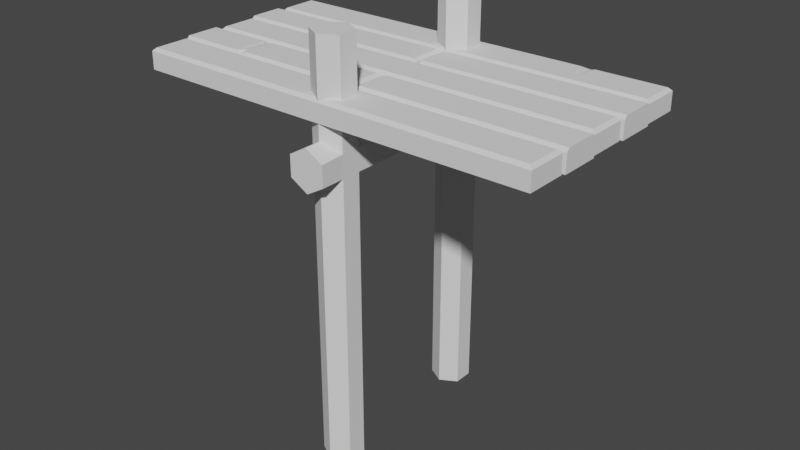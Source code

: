 # Source: Steiger.blend  (saved by Blender 3.2.14; exported with 4.5.12 LTS)
import bpy
from mathutils import Matrix  # noqa: F401  (used for matrix-valued properties, if any)

bpy.ops.wm.read_factory_settings(use_empty=True)
scene = bpy.context.scene
scene.name = 'Scene'

# ---- collections
col_collection = bpy.data.collections.new('Collection'); scene.collection.children.link(col_collection)

# ---- world
world_world = bpy.data.worlds.new('World'); scene.world = world_world
world_world.use_nodes = True; world_world.node_tree.nodes.clear()
_N = world_world.node_tree.nodes; _L = world_world.node_tree.links
n0 = _N.new('ShaderNodeOutputWorld'); n0.name = 'World Output'; n0.location = (300, 300)
n1 = _N.new('ShaderNodeBackground'); n1.name = 'Background'; n1.location = (10, 300)
n1.inputs[0].default_value = (0.05088, 0.05088, 0.05088, 1.0)
_L.new(n1.outputs[0], n0.inputs[0])
n0.is_active_output = True
world_world.color = (0.05088, 0.05088, 0.05088)
world_world.use_sun_shadow = False
world_world.sun_shadow_jitter_overblur = 0.0

# ---- meshes
me_cube_001 = bpy.data.meshes.new('Cube.001')
me_cube_001.from_pydata([(-0.99, -0.5, -0.05), (-0.99, 0.5, -0.05), (0.99, -0.5, -0.05), (-0.99, 0.095, -0.05), (0.99, -0.095, -0.05), (0.6251, 0.4829, 0.04593), (0.99, 0.305, -0.05), (-0.99, 0.305, -0.05), (0.99, 0.095, -0.05), (-0.99, -0.095, -0.05), (0.99, -0.305, -0.05), (-0.99, -0.305, -0.05), (0.6204, 0.305, 0.03497), (0.6204, 0.5, -0.05), (0.6346, 0.4979, 0.03089), (0.6247, 0.305, -0.05), (0.611, 0.32, 0.05), (0.5831, 0.5, 0.03497), (0.5743, 0.485, 0.05), (1.0, 0.295, -0.05), (-1.0, 0.295, -0.05), (1.0, 0.105, -0.05), (-1.0, 0.105, -0.05), (1.0, -0.105, -0.05), (-1.0, -0.105, -0.05), (1.0, -0.295, -0.05), (-1.0, -0.295, -0.05), (0.01, -0.105, -0.05), (0.01, -0.295, -0.05), (0.01, 0.295, -0.05), (0.01, 0.105, -0.05), (-0.01, -0.105, -0.05), (-0.01, -0.295, -0.05), (0.6534, 0.5, 0.03497), (0.6435, 0.485, 0.05), (-0.01, 0.295, -0.05), (-0.01, 0.105, -0.05), (0.99, 0.5, -0.05), (-0.975, -0.485, 0.05), (-0.99, -0.5, 0.03497), (-0.99, 0.5, 0.03497), (-0.975, 0.485, 0.05), (0.99, -0.5, 0.03497), (0.975, -0.485, 0.05), (-0.975, -0.07997, 0.05), (-0.99, -0.095, 0.03497), (0.975, 0.07997, 0.05), (0.99, 0.095, 0.03497), (-0.975, 0.32, 0.05), (-0.99, 0.305, 0.03497), (0.99, 0.305, 0.03497), (0.975, 0.32, 0.05), (-0.99, 0.095, 0.03497), (-0.975, 0.07997, 0.05), (0.99, -0.095, 0.03497), (0.975, -0.07997, 0.05), (-0.99, -0.305, 0.03497), (-0.975, -0.32, 0.05), (0.975, -0.32, 0.05), (0.99, -0.305, 0.03497), (-1.0, 0.28, 0.05), (-1.0, 0.295, 0.03497), (1.0, 0.295, 0.03497), (1.0, 0.28, 0.05), (-1.0, 0.12, 0.05), (-1.0, 0.105, 0.03497), (1.0, 0.12, 0.05), (1.0, 0.105, 0.03497), (-1.0, -0.12, 0.05), (-1.0, -0.105, 0.03497), (1.0, -0.105, 0.03497), (1.0, -0.12, 0.05), (-1.0, -0.28, 0.05), (-1.0, -0.295, 0.03497), (1.0, -0.28, 0.05), (1.0, -0.295, 0.03497), (0.02503, -0.12, 0.05), (0.01, -0.105, 0.03497), (0.02503, -0.28, 0.05), (0.01, -0.295, 0.03497), (0.02503, 0.28, 0.05), (0.01, 0.295, 0.03497), (0.02503, 0.12, 0.05), (0.01, 0.105, 0.03497), (-0.02503, -0.12, 0.05), (-0.01, -0.105, 0.03497), (-0.02503, -0.28, 0.05), (-0.01, -0.295, 0.03497), (-0.02503, 0.28, 0.05), (-0.01, 0.295, 0.03497), (-0.02503, 0.12, 0.05), (-0.01, 0.105, 0.03497), (0.975, 0.485, 0.05), (0.99, 0.5, 0.03497), (-0.6629, -0.105, -0.05), (-0.651, -0.295, -0.05), (-0.682, -0.12, 0.05), (-0.6655, -0.133, 0.0454), (-0.6307, -0.12, 0.05), (-0.6301, -0.105, 0.03497), (-0.6655, -0.118, 0.03037), (-0.6831, -0.105, 0.03497), (-0.6629, -0.295, 0.03497), (-0.6307, -0.28, 0.05), (-0.6544, -0.2459, 0.04894), (-0.682, -0.28, 0.05)], [], [(59, 42, 2, 10), (11, 0, 39, 56), (11, 10, 2, 0), (2, 42, 39, 0), (49, 40, 1, 7), (63, 80, 82, 66), (3, 9, 45, 52), (71, 76, 78, 74), (13, 37, 6, 15), (29, 19, 21, 30), (3, 8, 4, 9), (27, 23, 25, 28), (65, 22, 36, 91), (102, 95, 32, 87), (99, 85, 31, 94), (61, 89, 35, 20), (22, 65, 61, 20), (77, 27, 28, 79), (23, 70, 75, 25), (46, 53, 44, 55), (4, 8, 47, 54), (26, 73, 69, 24), (19, 62, 67, 21), (37, 93, 50, 6), (96, 68, 72, 105), (79, 28, 25, 75), (94, 31, 32, 95), (77, 70, 23, 27), (88, 60, 64, 90), (83, 30, 21, 67), (20, 35, 36, 22), (81, 62, 19, 29), (85, 87, 32, 31), (81, 29, 30, 83), (89, 91, 36, 35), (45, 9, 4, 54), (12, 15, 6, 50), (56, 59, 10, 11), (13, 33, 93, 37), (52, 47, 8, 3), (18, 41, 48, 16), (34, 92, 93, 33), (43, 38, 39, 42), (72, 68, 69, 73), (64, 60, 61, 65), (63, 66, 67, 62), (71, 74, 75, 70), (12, 50, 51, 16), (53, 46, 47, 52), (45, 54, 55, 44), (57, 58, 59, 56), (80, 63, 62, 81), (83, 67, 66, 82), (76, 71, 70, 77), (79, 75, 74, 78), (98, 84, 85, 99), (102, 87, 86, 103), (60, 88, 89, 61), (65, 91, 90, 64), (77, 79, 78, 76), (81, 83, 82, 80), (84, 86, 87, 85), (88, 90, 91, 89), (48, 41, 40, 49), (58, 43, 42, 59), (38, 57, 56, 39), (44, 53, 52, 45), (92, 51, 50, 93), (46, 55, 54, 47), (58, 57, 38, 43), (5, 34, 33, 14), (92, 34, 16, 51), (13, 14, 33), (1, 13, 15, 7), (49, 7, 15, 12), (1, 40, 17, 13), (41, 18, 17, 40), (5, 18, 16), (49, 12, 16, 48), (34, 5, 16), (13, 17, 14), (18, 5, 14, 17), (73, 102, 105, 72), (102, 104, 105), (102, 103, 104), (68, 96, 101, 69), (96, 97, 100, 101), (97, 98, 99, 100), (24, 94, 95, 26), (84, 98, 103, 86), (98, 97, 104, 103), (97, 96, 105, 104), (69, 101, 94, 24), (101, 100, 94), (100, 99, 94), (73, 26, 95, 102)])
_uv = me_cube_001.uv_layers.new(name='UVMap')
_uv.uv.foreach_set('vector', [0.2506, 0.5614, 0.3094, 0.5614, 0.3094, 0.5871, 0.2506, 0.5871, 0.2433, 0.5871, 0.1845, 0.5871, 0.1845, 0.5614, 0.2433, 0.5614, 0.7195, 0.5886, 0.7195, 0.003645, 0.7771, 0.003645, 0.7771, 0.5886, 0.6006, 0.006447, 0.6257, 0.006447, 0.6257, 0.5914, 0.6006, 0.5914, 0.5855, 0.4445, 0.5855, 0.5033, 0.5599, 0.5033, 0.5599, 0.4445, 0.483, 0.4584, 0.189, 0.4584, 0.189, 0.4102, 0.483, 0.4102, 0.592, 0.257, 0.592, 0.3143, 0.5664, 0.3143, 0.5664, 0.257, 0.2136, 0.2908, 0.5033, 0.2819, 0.5033, 0.3388, 0.2137, 0.3329, 0.1198, 0.06466, 0.00409, 0.0642, 0.005183, 0.003645, 0.1186, 0.005692, 0.1845, 0.4904, 0.483, 0.4904, 0.483, 0.5477, 0.1845, 0.5477, 0.1211, 0.7771, 0.1211, 0.1924, 0.1772, 0.1924, 0.1772, 0.7771, 0.5069, 0.2497, 0.2082, 0.2587, 0.2065, 0.2014, 0.5052, 0.1924, 0.8135, 0.9109, 0.7879, 0.9109, 0.7879, 0.6123, 0.8135, 0.6123, 0.8125, 0.1989, 0.7871, 0.1952, 0.7852, 0.004577, 0.8105, 0.004318, 0.8741, 0.1893, 0.8727, 0.003915, 0.8992, 0.003787, 0.8995, 0.1996, 0.8746, 0.9109, 0.8746, 0.6123, 0.9002, 0.6123, 0.9002, 0.9109, 0.7034, 0.8503, 0.7291, 0.8503, 0.7291, 0.9076, 0.7034, 0.9076, 0.4386, 0.5614, 0.4386, 0.5871, 0.3812, 0.5871, 0.3812, 0.5614, 0.1845, 0.2847, 0.209, 0.2844, 0.2098, 0.3392, 0.1853, 0.3396, 0.08583, 0.1995, 0.08588, 0.7727, 0.03886, 0.7727, 0.03882, 0.1995, 0.592, 0.1924, 0.592, 0.2497, 0.5664, 0.2497, 0.5664, 0.1924, 0.666, 0.8503, 0.6916, 0.8503, 0.6916, 0.9076, 0.666, 0.9076, 0.8735, 0.5488, 0.8479, 0.5488, 0.8479, 0.4915, 0.8735, 0.4915, 0.592, 0.4372, 0.5663, 0.4372, 0.5663, 0.3784, 0.592, 0.3784, 0.8686, 0.2072, 0.8658, 0.3013, 0.8157, 0.3003, 0.8186, 0.2054, 0.5077, 0.3453, 0.5072, 0.3708, 0.2093, 0.3648, 0.2098, 0.3392, 0.8995, 0.1996, 0.8992, 0.003787, 0.9562, 0.003645, 0.9567, 0.1961, 0.5077, 0.2753, 0.209, 0.2844, 0.2082, 0.2587, 0.5069, 0.2497, 0.8681, 0.6168, 0.8681, 0.9109, 0.8199, 0.9109, 0.8199, 0.6168, 0.1845, 0.4038, 0.1845, 0.3781, 0.483, 0.3781, 0.483, 0.4038, 0.9002, 0.9109, 0.9002, 0.6123, 0.9575, 0.6123, 0.9575, 0.9109, 0.1845, 0.4648, 0.483, 0.4648, 0.483, 0.4904, 0.1845, 0.4904, 0.3167, 0.5614, 0.374, 0.5614, 0.374, 0.5871, 0.3167, 0.5871, 0.5031, 0.5614, 0.5031, 0.5871, 0.4458, 0.5871, 0.4458, 0.5614, 0.5663, 0.5679, 0.5663, 0.5106, 0.592, 0.5106, 0.592, 0.5679, 0.02874, 0.7799, 0.003645, 0.7799, 0.003645, 0.1952, 0.02874, 0.1952, 0.1206, 0.1562, 0.1196, 0.182, 0.004358, 0.1851, 0.003645, 0.1583, 0.6944, 0.5886, 0.6944, 0.003645, 0.7195, 0.003645, 0.7195, 0.5886, 0.1198, 0.06466, 0.1089, 0.09107, 0.003873, 0.09126, 0.00409, 0.0642, 0.09596, 0.7771, 0.09596, 0.1924, 0.1211, 0.1924, 0.1211, 0.7771, 0.1346, 0.09803, 0.5873, 0.09777, 0.5874, 0.1465, 0.1238, 0.1488, 0.1119, 0.09751, 0.008648, 0.09801, 0.003873, 0.09126, 0.1089, 0.09107, 0.6358, 0.01081, 0.6358, 0.5842, 0.6257, 0.5914, 0.6257, 0.006447, 0.6961, 0.8549, 0.6961, 0.9031, 0.6916, 0.9076, 0.6916, 0.8503, 0.7336, 0.8549, 0.7336, 0.9031, 0.7291, 0.9076, 0.7291, 0.8503, 0.8433, 0.5443, 0.8433, 0.496, 0.8479, 0.4915, 0.8479, 0.5488, 0.2136, 0.2908, 0.2137, 0.3329, 0.2098, 0.3392, 0.209, 0.2844, 0.1206, 0.1562, 0.003645, 0.1583, 0.008248, 0.1515, 0.1238, 0.1488, 0.08588, 0.7727, 0.08583, 0.1995, 0.09596, 0.1924, 0.09596, 0.7771, 0.02874, 0.7799, 0.02874, 0.1952, 0.03882, 0.1995, 0.03886, 0.7727, 0.6843, 0.5842, 0.6843, 0.01081, 0.6944, 0.003645, 0.6944, 0.5886, 0.189, 0.4584, 0.483, 0.4584, 0.483, 0.4648, 0.1845, 0.4648, 0.1845, 0.4038, 0.483, 0.4038, 0.483, 0.4102, 0.189, 0.4102, 0.5033, 0.2819, 0.2136, 0.2908, 0.209, 0.2844, 0.5077, 0.2753, 0.5077, 0.3453, 0.2098, 0.3392, 0.2137, 0.3329, 0.5033, 0.3388, 0.868, 0.1897, 0.8662, 0.008642, 0.8727, 0.003915, 0.8741, 0.1893, 0.8125, 0.1989, 0.8105, 0.004318, 0.817, 0.008824, 0.8188, 0.1888, 0.8681, 0.9109, 0.8681, 0.6168, 0.8746, 0.6123, 0.8746, 0.9109, 0.8135, 0.9109, 0.8135, 0.6123, 0.8199, 0.6168, 0.8199, 0.9109, 0.4386, 0.5614, 0.3812, 0.5614, 0.3858, 0.555, 0.434, 0.555, 0.5031, 0.5614, 0.4458, 0.5614, 0.4504, 0.555, 0.4986, 0.555, 0.3212, 0.555, 0.3694, 0.555, 0.374, 0.5614, 0.3167, 0.5614, 0.5599, 0.5634, 0.5599, 0.5151, 0.5663, 0.5106, 0.5663, 0.5679, 0.592, 0.449, 0.592, 0.4988, 0.5855, 0.5033, 0.5855, 0.4445, 0.2551, 0.555, 0.3048, 0.555, 0.3094, 0.5614, 0.2506, 0.5614, 0.189, 0.555, 0.2387, 0.555, 0.2433, 0.5614, 0.1845, 0.5614, 0.56, 0.3097, 0.56, 0.2615, 0.5664, 0.257, 0.5664, 0.3143, 0.5599, 0.4327, 0.5599, 0.3829, 0.5663, 0.3784, 0.5663, 0.4372, 0.56, 0.2451, 0.56, 0.1969, 0.5664, 0.1924, 0.5664, 0.2497, 0.6843, 0.01081, 0.6843, 0.5842, 0.6358, 0.5842, 0.6358, 0.01081, 0.1178, 0.09745, 0.1119, 0.09751, 0.1089, 0.09107, 0.1149, 0.09028, 0.008648, 0.09801, 0.1119, 0.09751, 0.1238, 0.1488, 0.008248, 0.1515, 0.1198, 0.06466, 0.1149, 0.09028, 0.1089, 0.09107, 0.5931, 0.06464, 0.1198, 0.06466, 0.1186, 0.005692, 0.5933, 0.007318, 0.5932, 0.1546, 0.5933, 0.1795, 0.1196, 0.182, 0.1206, 0.1562, 0.5931, 0.06464, 0.593, 0.08974, 0.1317, 0.09084, 0.1198, 0.06466, 0.5873, 0.09777, 0.1346, 0.09803, 0.1317, 0.09084, 0.593, 0.08974, 0.1178, 0.09745, 0.1346, 0.09803, 0.1238, 0.1488, 0.5932, 0.1546, 0.1206, 0.1562, 0.1238, 0.1488, 0.5874, 0.1465, 0.1119, 0.09751, 0.1178, 0.09745, 0.1238, 0.1488, 0.1198, 0.06466, 0.1317, 0.09084, 0.1149, 0.09028, 0.1346, 0.09803, 0.1178, 0.09745, 0.1149, 0.09028, 0.1317, 0.09084, 0.8091, 0.3001, 0.8125, 0.1989, 0.8186, 0.2054, 0.8157, 0.3003, 0.8125, 0.1989, 0.829, 0.1966, 0.8186, 0.2054, 0.8125, 0.1989, 0.8188, 0.1888, 0.829, 0.1966, 0.8658, 0.3013, 0.8686, 0.2072, 0.8743, 0.2078, 0.8725, 0.3015, 0.8686, 0.2072, 0.8658, 0.2015, 0.8733, 0.2011, 0.8743, 0.2078, 0.8658, 0.2015, 0.868, 0.1897, 0.8741, 0.1893, 0.8733, 0.2011, 0.8996, 0.3017, 0.8995, 0.1996, 0.9567, 0.1961, 0.9567, 0.3016, 0.8662, 0.008642, 0.868, 0.1897, 0.8188, 0.1888, 0.817, 0.008824, 0.868, 0.1897, 0.8658, 0.2015, 0.829, 0.1966, 0.8188, 0.1888, 0.8658, 0.2015, 0.8686, 0.2072, 0.8186, 0.2054, 0.829, 0.1966, 0.8725, 0.3015, 0.8743, 0.2078, 0.8995, 0.1996, 0.8996, 0.3017, 0.8743, 0.2078, 0.8733, 0.2011, 0.8995, 0.1996, 0.8733, 0.2011, 0.8741, 0.1893, 0.8995, 0.1996, 0.8091, 0.3001, 0.7844, 0.2994, 0.7871, 0.1952, 0.8125, 0.1989])
me_cube_001.update()
me_cylinder = bpy.data.meshes.new('Cylinder')
me_cylinder.from_pydata([(5.147e-12, 0.4961, -1.69), (5.147e-12, 0.4961, 0.3096), (0.08115, 0.4493, -1.69), (0.08115, 0.4493, 0.3096), (0.08115, 0.3555, -1.69), (0.08115, 0.3555, 0.3096), (-8.187e-09, 0.3087, -1.69), (-8.187e-09, 0.3087, 0.3096), (-0.08115, 0.3555, -1.69), (-0.08115, 0.3555, 0.3096), (-0.08115, 0.4493, -1.69), (-0.08115, 0.4493, 0.3096), (5.147e-12, 0.4961, -0.129), (0.08115, 0.4493, -0.1755), (0.08115, 0.3555, -0.1755), (-8.187e-09, 0.3087, -0.129), (-0.08115, 0.3555, -0.1755), (-0.08115, 0.4493, -0.1755), (0.08115, 0.4493, -0.2823), (0.08115, 0.3555, -0.2823), (-8.187e-09, 0.3087, -0.3289), (-0.08115, 0.3555, -0.2823), (-0.08115, 0.4493, -0.2823), (5.147e-12, 0.4961, -0.3289), (5.147e-12, -0.4961, -1.69), (5.147e-12, -0.4961, 0.3096), (0.08115, -0.4493, -1.69), (0.08115, -0.4493, 0.3096), (0.08115, -0.3555, -1.69), (0.08115, -0.3555, 0.3096), (-8.187e-09, -0.3087, -1.69), (-8.187e-09, -0.3087, 0.3096), (-0.08115, -0.3555, -1.69), (-0.08115, -0.3555, 0.3096), (-0.08115, -0.4493, -1.69), (-0.08115, -0.4493, 0.3096), (0.0, -0.4961, -0.1288), (0.08115, -0.4493, -0.1755), (0.08115, -0.3555, -0.1755), (-8.187e-09, -0.3087, -0.129), (-0.08115, -0.3555, -0.1755), (-0.08115, -0.4493, -0.1755), (0.08115, -0.4493, -0.2823), (0.08115, -0.3555, -0.2823), (-8.187e-09, -0.3087, -0.3289), (-0.08115, -0.3555, -0.2823), (-0.08115, -0.4493, -0.2823), (5.147e-12, -0.4961, -0.3289), (0.0, 0.5729, -0.1288), (0.0, -0.5729, -0.1288), (0.0866, 0.5729, -0.1788), (0.0866, -0.5729, -0.1788), (0.0866, 0.5729, -0.2788), (0.0866, -0.5729, -0.2788), (-8.742e-09, 0.5729, -0.3288), (-8.742e-09, -0.5729, -0.3288), (-0.0866, 0.5729, -0.2788), (-0.0866, -0.5729, -0.2788), (-0.0866, 0.5729, -0.1788), (-0.0866, -0.5729, -0.1788)], [], [(12, 1, 3, 13), (13, 3, 5, 14), (14, 5, 7, 15), (15, 7, 9, 16), (1, 11, 9, 7), (16, 9, 11, 17), (17, 11, 1, 12), (3, 1, 7, 5), (0, 23, 18, 2), (2, 18, 19, 4), (4, 19, 20, 6), (6, 20, 21, 8), (8, 21, 22, 10), (10, 22, 23, 0), (36, 37, 27, 25), (37, 38, 29, 27), (38, 39, 31, 29), (39, 40, 33, 31), (25, 31, 33, 35), (40, 41, 35, 33), (41, 36, 25, 35), (27, 29, 31, 25), (24, 26, 42, 47), (26, 28, 43, 42), (28, 30, 44, 43), (30, 32, 45, 44), (32, 34, 46, 45), (34, 24, 47, 46), (36, 49, 51, 37), (37, 51, 53, 42), (42, 53, 55, 47), (47, 55, 57, 46), (49, 59, 57, 55), (46, 57, 59, 41), (41, 59, 49, 36), (48, 50, 52, 54), (58, 17, 12, 48), (16, 40, 39, 15), (56, 22, 17, 58), (21, 45, 40, 16), (54, 23, 22, 56), (20, 44, 45, 21), (52, 18, 23, 54), (19, 43, 44, 20), (50, 13, 18, 52), (14, 38, 43, 19), (48, 12, 13, 50), (15, 39, 38, 14), (17, 22, 21, 16), (14, 19, 18, 13), (38, 37, 42, 43), (41, 40, 45, 46), (58, 48, 54, 56), (51, 49, 55, 53)])
_uv = me_cylinder.uv_layers.new(name='UVMap')
_uv.uv.foreach_set('vector', [0.3152, 0.752, 0.1845, 0.752, 0.1845, 0.724, 0.329, 0.724, 0.329, 0.724, 0.1845, 0.724, 0.1845, 0.6961, 0.329, 0.6961, 0.329, 0.6961, 0.1845, 0.6961, 0.1845, 0.6682, 0.3152, 0.6682, 0.3152, 0.6682, 0.1845, 0.6682, 0.1845, 0.6402, 0.329, 0.6402, 0.77, 0.8291, 0.7458, 0.843, 0.7216, 0.8291, 0.7216, 0.8011, 0.329, 0.6402, 0.1845, 0.6402, 0.1845, 0.6123, 0.329, 0.6123, 0.329, 0.7799, 0.1845, 0.7799, 0.1845, 0.752, 0.3152, 0.752, 0.77, 0.8011, 0.77, 0.8291, 0.7216, 0.8011, 0.7458, 0.7872, 0.7806, 0.752, 0.3747, 0.752, 0.3609, 0.724, 0.7806, 0.724, 0.7806, 0.724, 0.3609, 0.724, 0.3609, 0.6961, 0.7806, 0.6961, 0.7806, 0.6961, 0.3609, 0.6961, 0.3747, 0.6682, 0.7806, 0.6682, 0.7806, 0.6682, 0.3747, 0.6682, 0.3609, 0.6402, 0.7806, 0.6402, 0.7806, 0.6402, 0.3609, 0.6402, 0.3609, 0.6123, 0.7806, 0.6123, 0.7806, 0.7799, 0.3609, 0.7799, 0.3747, 0.752, 0.7806, 0.752, 0.4691, 0.9268, 0.4552, 0.8989, 0.5998, 0.8989, 0.5998, 0.9268, 0.4552, 0.8989, 0.4552, 0.871, 0.5998, 0.871, 0.5998, 0.8989, 0.4552, 0.871, 0.4691, 0.843, 0.5998, 0.843, 0.5998, 0.871, 0.4691, 0.843, 0.4552, 0.8151, 0.5998, 0.8151, 0.5998, 0.843, 0.7144, 0.8291, 0.666, 0.8011, 0.6902, 0.7872, 0.7144, 0.8011, 0.4552, 0.8151, 0.4552, 0.7872, 0.5998, 0.7872, 0.5998, 0.8151, 0.4552, 0.9548, 0.4691, 0.9268, 0.5998, 0.9268, 0.5998, 0.9548, 0.6902, 0.843, 0.666, 0.8291, 0.666, 0.8011, 0.7144, 0.8291, 0.003645, 0.9268, 0.003645, 0.8989, 0.4233, 0.8989, 0.4095, 0.9268, 0.003645, 0.8989, 0.003645, 0.871, 0.4233, 0.871, 0.4233, 0.8989, 0.003645, 0.871, 0.003645, 0.843, 0.4095, 0.843, 0.4233, 0.871, 0.003645, 0.843, 0.003645, 0.8151, 0.4233, 0.8151, 0.4095, 0.843, 0.003645, 0.8151, 0.003645, 0.7872, 0.4233, 0.7872, 0.4233, 0.8151, 0.003645, 0.9548, 0.003645, 0.9268, 0.4095, 0.9268, 0.4233, 0.9548, 0.5379, 0.4678, 0.515, 0.4678, 0.515, 0.438, 0.5518, 0.4399, 0.5518, 0.4399, 0.515, 0.438, 0.5157, 0.4082, 0.5526, 0.408, 0.5526, 0.408, 0.5157, 0.4082, 0.5172, 0.3784, 0.54, 0.3795, 0.54, 0.5561, 0.5172, 0.5572, 0.5157, 0.5274, 0.5526, 0.5275, 0.8102, 0.4915, 0.836, 0.5064, 0.836, 0.5362, 0.8102, 0.5511, 0.5526, 0.5275, 0.5157, 0.5274, 0.515, 0.4976, 0.5518, 0.4957, 0.5518, 0.4957, 0.515, 0.4976, 0.515, 0.4678, 0.5379, 0.4678, 0.6071, 0.8319, 0.6071, 0.8021, 0.6329, 0.7872, 0.6587, 0.8021, 0.515, 0.2519, 0.5519, 0.2539, 0.5379, 0.2817, 0.515, 0.2817, 0.9964, 0.4245, 0.7844, 0.4245, 0.7984, 0.3966, 0.9824, 0.3966, 0.5158, 0.2221, 0.5527, 0.222, 0.5519, 0.2539, 0.515, 0.2519, 0.9964, 0.4563, 0.7844, 0.4563, 0.7844, 0.4245, 0.9964, 0.4245, 0.5173, 0.1924, 0.5401, 0.1935, 0.5527, 0.222, 0.5158, 0.2221, 0.9824, 0.4842, 0.7984, 0.4842, 0.7844, 0.4563, 0.9964, 0.4563, 0.5158, 0.3413, 0.5527, 0.3414, 0.5401, 0.37, 0.5173, 0.3711, 0.9964, 0.3369, 0.7844, 0.3369, 0.7984, 0.309, 0.9824, 0.309, 0.515, 0.3116, 0.5519, 0.3096, 0.5527, 0.3414, 0.5158, 0.3413, 0.9964, 0.3687, 0.7844, 0.3687, 0.7844, 0.3369, 0.9964, 0.3369, 0.515, 0.2817, 0.5379, 0.2817, 0.5519, 0.3096, 0.515, 0.3116, 0.9824, 0.3966, 0.7984, 0.3966, 0.7844, 0.3687, 0.9964, 0.3687, 0.329, 0.6123, 0.3609, 0.6123, 0.3609, 0.6402, 0.329, 0.6402, 0.329, 0.6961, 0.3609, 0.6961, 0.3609, 0.724, 0.329, 0.724, 0.4552, 0.871, 0.4552, 0.8989, 0.4233, 0.8989, 0.4233, 0.871, 0.4552, 0.7872, 0.4552, 0.8151, 0.4233, 0.8151, 0.4233, 0.7872, 0.6329, 0.8468, 0.6071, 0.8319, 0.6587, 0.8021, 0.6587, 0.8319, 0.7844, 0.5064, 0.8102, 0.4915, 0.8102, 0.5511, 0.7844, 0.5362])
me_cylinder.update()

# ---- objects
ob_planks = bpy.data.objects.new('planks', me_cube_001)
ob_pillars = bpy.data.objects.new('Pillars', me_cylinder)

# ---- transforms, parenting, visibility, modifiers, constraints
ob_planks.location = (0.0, 0.0, 0.0)
ob_pillars.location = (0.0, 0.0, 0.0)

# ---- collection membership
col_collection.objects.link(ob_planks)
col_collection.objects.link(ob_pillars)

# ---- scene / render settings (as saved in the file)
scene.frame_start = 1; scene.frame_end = 250; scene.frame_set(1)
scene.render.engine = 'BLENDER_EEVEE_NEXT'
scene.cycles.sampling_pattern = 'TABULATED_SOBOL'
scene.cycles.use_light_tree = False
scene.view_settings.view_transform = 'Filmic'
bpy.context.view_layer.update()

# ---- added for rendering (the .blend has no active camera and no usable light): camera, sun
cam_auto = bpy.data.cameras.new('AutoCamera')
cam_auto.lens = 50.0
cam_auto.sensor_width = 36.0
cam_auto.clip_end = 1000.0
ob_auto_camera = bpy.data.objects.new('AutoCamera', cam_auto)
scene.collection.objects.link(ob_auto_camera)
ob_auto_camera.location = (2.82353, -3.38823, 1.56838)
ob_auto_camera.rotation_euler = (1.09748, -7.21219e-08, 0.694738)
scene.camera = ob_auto_camera
light_auto_sun = bpy.data.lights.new('AutoSun', 'SUN')
light_auto_sun.energy = 3.0
light_auto_sun.angle = 0.0523599
ob_auto_sun = bpy.data.objects.new('AutoSun', light_auto_sun)
scene.collection.objects.link(ob_auto_sun)
ob_auto_sun.rotation_euler = (0.872665, 0.174533, 0.523599)
bpy.context.view_layer.update()
